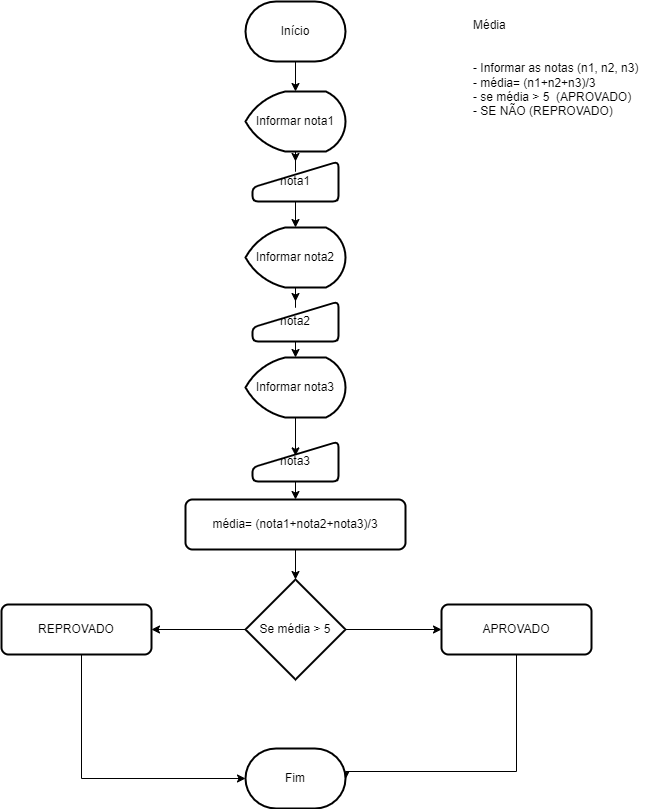

The diagram above was exported from draw.io. Its source (the exported page's mxGraphModel, read from the mxfile embedded in the PNG):
<mxGraphModel dx="1050" dy="1750" grid="1" gridSize="10" guides="1" tooltips="1" connect="1" arrows="1" fold="1" page="1" pageScale="1" pageWidth="827" pageHeight="1169" math="0" shadow="0">
  <root>
    <mxCell id="0" />
    <mxCell id="1" parent="0" />
    <mxCell id="kWFKl4PtB88D3xuAa5Bu-13" style="edgeStyle=orthogonalEdgeStyle;rounded=0;orthogonalLoop=1;jettySize=auto;html=1;entryX=0.5;entryY=0;entryDx=0;entryDy=0;entryPerimeter=0;" parent="1" source="kWFKl4PtB88D3xuAa5Bu-1" target="kWFKl4PtB88D3xuAa5Bu-3" edge="1">
      <mxGeometry relative="1" as="geometry" />
    </mxCell>
    <mxCell id="kWFKl4PtB88D3xuAa5Bu-1" value="Início" style="strokeWidth=2;html=1;shape=mxgraph.flowchart.terminator;whiteSpace=wrap;" parent="1" vertex="1">
      <mxGeometry x="364" width="100" height="60" as="geometry" />
    </mxCell>
    <mxCell id="kWFKl4PtB88D3xuAa5Bu-2" value="Média&#10;&#10;&#10;- Informar as notas (n1, n2, n3)&#10;- média= (n1+n2+n3)/3&#10;- se média &gt; 5  (APROVADO)&#10;- SE NÃO (REPROVADO)" style="text;whiteSpace=wrap;html=1;" parent="1" vertex="1">
      <mxGeometry x="590" y="10" width="200" height="120" as="geometry" />
    </mxCell>
    <mxCell id="jKeAJgt-JzQJM7oOKMrg-5" style="edgeStyle=orthogonalEdgeStyle;rounded=0;orthogonalLoop=1;jettySize=auto;html=1;exitX=0.5;exitY=1;exitDx=0;exitDy=0;exitPerimeter=0;" edge="1" parent="1" source="kWFKl4PtB88D3xuAa5Bu-3" target="jKeAJgt-JzQJM7oOKMrg-1">
      <mxGeometry relative="1" as="geometry" />
    </mxCell>
    <mxCell id="kWFKl4PtB88D3xuAa5Bu-3" value="Informar nota1" style="strokeWidth=2;html=1;shape=mxgraph.flowchart.display;whiteSpace=wrap;" parent="1" vertex="1">
      <mxGeometry x="364" y="90" width="100" height="60" as="geometry" />
    </mxCell>
    <mxCell id="jKeAJgt-JzQJM7oOKMrg-7" style="edgeStyle=orthogonalEdgeStyle;rounded=0;orthogonalLoop=1;jettySize=auto;html=1;exitX=0.5;exitY=1;exitDx=0;exitDy=0;exitPerimeter=0;" edge="1" parent="1" source="kWFKl4PtB88D3xuAa5Bu-4" target="jKeAJgt-JzQJM7oOKMrg-2">
      <mxGeometry relative="1" as="geometry" />
    </mxCell>
    <mxCell id="kWFKl4PtB88D3xuAa5Bu-4" value="Informar nota2" style="strokeWidth=2;html=1;shape=mxgraph.flowchart.display;whiteSpace=wrap;" parent="1" vertex="1">
      <mxGeometry x="364" y="226" width="100" height="60" as="geometry" />
    </mxCell>
    <mxCell id="jKeAJgt-JzQJM7oOKMrg-9" style="edgeStyle=orthogonalEdgeStyle;rounded=0;orthogonalLoop=1;jettySize=auto;html=1;exitX=0.5;exitY=1;exitDx=0;exitDy=0;exitPerimeter=0;entryX=0.5;entryY=0.36;entryDx=0;entryDy=0;entryPerimeter=0;" edge="1" parent="1" source="kWFKl4PtB88D3xuAa5Bu-5" target="jKeAJgt-JzQJM7oOKMrg-3">
      <mxGeometry relative="1" as="geometry" />
    </mxCell>
    <mxCell id="kWFKl4PtB88D3xuAa5Bu-5" value="Informar nota3" style="strokeWidth=2;html=1;shape=mxgraph.flowchart.display;whiteSpace=wrap;" parent="1" vertex="1">
      <mxGeometry x="364" y="356" width="100" height="60" as="geometry" />
    </mxCell>
    <mxCell id="kWFKl4PtB88D3xuAa5Bu-17" style="edgeStyle=orthogonalEdgeStyle;rounded=0;orthogonalLoop=1;jettySize=auto;html=1;exitX=0.5;exitY=1;exitDx=0;exitDy=0;entryX=0.5;entryY=0;entryDx=0;entryDy=0;entryPerimeter=0;" parent="1" source="kWFKl4PtB88D3xuAa5Bu-6" target="kWFKl4PtB88D3xuAa5Bu-7" edge="1">
      <mxGeometry relative="1" as="geometry" />
    </mxCell>
    <mxCell id="kWFKl4PtB88D3xuAa5Bu-6" value="média= (nota1+nota2+nota3)/3" style="rounded=1;whiteSpace=wrap;html=1;absoluteArcSize=1;arcSize=14;strokeWidth=2;" parent="1" vertex="1">
      <mxGeometry x="304" y="498" width="220" height="50" as="geometry" />
    </mxCell>
    <mxCell id="kWFKl4PtB88D3xuAa5Bu-18" style="edgeStyle=orthogonalEdgeStyle;rounded=0;orthogonalLoop=1;jettySize=auto;html=1;exitX=1;exitY=0.5;exitDx=0;exitDy=0;exitPerimeter=0;entryX=0;entryY=0.5;entryDx=0;entryDy=0;" parent="1" source="kWFKl4PtB88D3xuAa5Bu-7" target="kWFKl4PtB88D3xuAa5Bu-9" edge="1">
      <mxGeometry relative="1" as="geometry" />
    </mxCell>
    <mxCell id="jKeAJgt-JzQJM7oOKMrg-11" style="edgeStyle=orthogonalEdgeStyle;rounded=0;orthogonalLoop=1;jettySize=auto;html=1;exitX=0;exitY=0.5;exitDx=0;exitDy=0;exitPerimeter=0;entryX=1;entryY=0.5;entryDx=0;entryDy=0;" edge="1" parent="1" source="kWFKl4PtB88D3xuAa5Bu-7" target="kWFKl4PtB88D3xuAa5Bu-11">
      <mxGeometry relative="1" as="geometry" />
    </mxCell>
    <mxCell id="kWFKl4PtB88D3xuAa5Bu-7" value="Se média &amp;gt; 5" style="strokeWidth=2;html=1;shape=mxgraph.flowchart.decision;whiteSpace=wrap;" parent="1" vertex="1">
      <mxGeometry x="364" y="578" width="100" height="100" as="geometry" />
    </mxCell>
    <mxCell id="kWFKl4PtB88D3xuAa5Bu-20" style="edgeStyle=orthogonalEdgeStyle;rounded=0;orthogonalLoop=1;jettySize=auto;html=1;exitX=0.5;exitY=1;exitDx=0;exitDy=0;entryX=1;entryY=0.5;entryDx=0;entryDy=0;entryPerimeter=0;" parent="1" source="kWFKl4PtB88D3xuAa5Bu-9" edge="1">
      <mxGeometry relative="1" as="geometry">
        <mxPoint x="464" y="778" as="targetPoint" />
        <Array as="points">
          <mxPoint x="635" y="770" />
          <mxPoint x="464" y="770" />
        </Array>
      </mxGeometry>
    </mxCell>
    <mxCell id="kWFKl4PtB88D3xuAa5Bu-9" value="APROVADO" style="rounded=1;whiteSpace=wrap;html=1;absoluteArcSize=1;arcSize=14;strokeWidth=2;" parent="1" vertex="1">
      <mxGeometry x="560" y="603" width="150" height="50" as="geometry" />
    </mxCell>
    <mxCell id="jKeAJgt-JzQJM7oOKMrg-12" style="edgeStyle=orthogonalEdgeStyle;rounded=0;orthogonalLoop=1;jettySize=auto;html=1;entryX=0;entryY=0.5;entryDx=0;entryDy=0;entryPerimeter=0;" edge="1" parent="1" source="kWFKl4PtB88D3xuAa5Bu-11" target="kWFKl4PtB88D3xuAa5Bu-12">
      <mxGeometry relative="1" as="geometry">
        <Array as="points">
          <mxPoint x="200" y="777" />
        </Array>
      </mxGeometry>
    </mxCell>
    <mxCell id="kWFKl4PtB88D3xuAa5Bu-11" value="REPROVADO" style="rounded=1;whiteSpace=wrap;html=1;absoluteArcSize=1;arcSize=14;strokeWidth=2;" parent="1" vertex="1">
      <mxGeometry x="120" y="603" width="150" height="50" as="geometry" />
    </mxCell>
    <mxCell id="kWFKl4PtB88D3xuAa5Bu-12" value="Fim" style="strokeWidth=2;html=1;shape=mxgraph.flowchart.terminator;whiteSpace=wrap;" parent="1" vertex="1">
      <mxGeometry x="364" y="747" width="100" height="60" as="geometry" />
    </mxCell>
    <mxCell id="jKeAJgt-JzQJM7oOKMrg-6" style="edgeStyle=orthogonalEdgeStyle;rounded=0;orthogonalLoop=1;jettySize=auto;html=1;exitX=0.5;exitY=1;exitDx=0;exitDy=0;entryX=0.5;entryY=0;entryDx=0;entryDy=0;entryPerimeter=0;" edge="1" parent="1" source="jKeAJgt-JzQJM7oOKMrg-1" target="kWFKl4PtB88D3xuAa5Bu-4">
      <mxGeometry relative="1" as="geometry" />
    </mxCell>
    <mxCell id="jKeAJgt-JzQJM7oOKMrg-1" value="nota1" style="html=1;strokeWidth=2;shape=manualInput;whiteSpace=wrap;rounded=1;size=26;arcSize=11;" vertex="1" parent="1">
      <mxGeometry x="371" y="160" width="86" height="40" as="geometry" />
    </mxCell>
    <mxCell id="jKeAJgt-JzQJM7oOKMrg-8" style="edgeStyle=orthogonalEdgeStyle;rounded=0;orthogonalLoop=1;jettySize=auto;html=1;exitX=0.5;exitY=1;exitDx=0;exitDy=0;entryX=0.5;entryY=0;entryDx=0;entryDy=0;entryPerimeter=0;" edge="1" parent="1" source="jKeAJgt-JzQJM7oOKMrg-2" target="kWFKl4PtB88D3xuAa5Bu-5">
      <mxGeometry relative="1" as="geometry" />
    </mxCell>
    <mxCell id="jKeAJgt-JzQJM7oOKMrg-2" value="nota2" style="html=1;strokeWidth=2;shape=manualInput;whiteSpace=wrap;rounded=1;size=26;arcSize=11;" vertex="1" parent="1">
      <mxGeometry x="371" y="300" width="86" height="40" as="geometry" />
    </mxCell>
    <mxCell id="jKeAJgt-JzQJM7oOKMrg-10" style="edgeStyle=orthogonalEdgeStyle;rounded=0;orthogonalLoop=1;jettySize=auto;html=1;exitX=0.5;exitY=1;exitDx=0;exitDy=0;entryX=0.5;entryY=0;entryDx=0;entryDy=0;" edge="1" parent="1" source="jKeAJgt-JzQJM7oOKMrg-3" target="kWFKl4PtB88D3xuAa5Bu-6">
      <mxGeometry relative="1" as="geometry" />
    </mxCell>
    <mxCell id="jKeAJgt-JzQJM7oOKMrg-3" value="nota3" style="html=1;strokeWidth=2;shape=manualInput;whiteSpace=wrap;rounded=1;size=26;arcSize=11;" vertex="1" parent="1">
      <mxGeometry x="371" y="440" width="86" height="40" as="geometry" />
    </mxCell>
  </root>
</mxGraphModel>